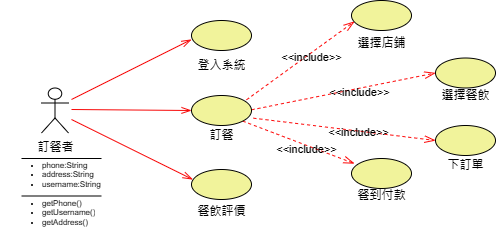

The diagram above was exported from draw.io. Its source (the exported page's mxGraphModel, read from the mxfile embedded in the PNG):
<mxGraphModel dx="1422" dy="306" grid="1" gridSize="10" guides="1" tooltips="1" connect="1" arrows="0" fold="1" page="1" pageScale="1" pageWidth="827" pageHeight="1169" math="0" shadow="0">
  <root>
    <mxCell id="0" />
    <mxCell id="1" parent="0" />
    <mxCell id="kKIJfFuoOPFyUezEtYdb-1" value="訂餐者" style="shape=umlActor;verticalLabelPosition=bottom;verticalAlign=top;html=1;outlineConnect=0;" parent="1" vertex="1">
      <mxGeometry x="20" y="98.5" width="27" height="45" as="geometry" />
    </mxCell>
    <mxCell id="kKIJfFuoOPFyUezEtYdb-2" value="" style="ellipse;whiteSpace=wrap;html=1;gradientColor=none;fillColor=#f1f39b;" parent="1" vertex="1">
      <mxGeometry x="170" y="31" width="60" height="30" as="geometry" />
    </mxCell>
    <mxCell id="kKIJfFuoOPFyUezEtYdb-5" value="訂餐" style="text;html=1;align=center;verticalAlign=middle;resizable=0;points=[];autosize=1;strokeColor=none;fillColor=none;" parent="1" vertex="1">
      <mxGeometry x="175" y="131" width="50" height="30" as="geometry" />
    </mxCell>
    <mxCell id="kKIJfFuoOPFyUezEtYdb-6" value="登入系統" style="text;html=1;align=center;verticalAlign=middle;resizable=0;points=[];autosize=1;strokeColor=none;fillColor=none;" parent="1" vertex="1">
      <mxGeometry x="165" y="61" width="70" height="30" as="geometry" />
    </mxCell>
    <mxCell id="kKIJfFuoOPFyUezEtYdb-7" value="餐飲評價" style="text;html=1;align=center;verticalAlign=middle;resizable=0;points=[];autosize=1;strokeColor=none;fillColor=none;" parent="1" vertex="1">
      <mxGeometry x="165" y="206.5" width="70" height="30" as="geometry" />
    </mxCell>
    <mxCell id="kKIJfFuoOPFyUezEtYdb-14" value="選擇店鋪" style="text;html=1;align=center;verticalAlign=middle;resizable=0;points=[];autosize=1;strokeColor=none;fillColor=none;" parent="1" vertex="1">
      <mxGeometry x="325" y="38.5" width="70" height="30" as="geometry" />
    </mxCell>
    <mxCell id="kKIJfFuoOPFyUezEtYdb-15" value="選擇餐飲" style="text;html=1;align=center;verticalAlign=middle;resizable=0;points=[];autosize=1;strokeColor=none;fillColor=none;" parent="1" vertex="1">
      <mxGeometry x="409" y="91" width="70" height="30" as="geometry" />
    </mxCell>
    <mxCell id="kKIJfFuoOPFyUezEtYdb-16" value="下訂單" style="text;html=1;align=center;verticalAlign=middle;resizable=0;points=[];autosize=1;strokeColor=none;fillColor=none;" parent="1" vertex="1">
      <mxGeometry x="414" y="161" width="60" height="30" as="geometry" />
    </mxCell>
    <mxCell id="kKIJfFuoOPFyUezEtYdb-17" value="餐到付款" style="text;html=1;align=center;verticalAlign=middle;resizable=0;points=[];autosize=1;strokeColor=none;fillColor=none;" parent="1" vertex="1">
      <mxGeometry x="325" y="191" width="70" height="30" as="geometry" />
    </mxCell>
    <mxCell id="kKIJfFuoOPFyUezEtYdb-18" value="&amp;lt;&amp;lt;include&amp;gt;&amp;gt;" style="endArrow=openThin;endSize=9;dashed=1;html=1;rounded=0;strokeColor=#fd0808;endFill=0;strokeWidth=1;entryX=0;entryY=0.5;entryDx=0;entryDy=0;labelBackgroundColor=none;" parent="1" edge="1">
      <mxGeometry x="0.1666" y="-4" width="160" relative="1" as="geometry">
        <mxPoint x="230" y="120.31" as="sourcePoint" />
        <mxPoint x="414" y="83.5" as="targetPoint" />
        <mxPoint as="offset" />
      </mxGeometry>
    </mxCell>
    <mxCell id="kKIJfFuoOPFyUezEtYdb-19" value="&amp;lt;&amp;lt;include&amp;gt;&amp;gt;" style="endArrow=openThin;endSize=9;dashed=1;html=1;rounded=0;strokeColor=#fd0808;endFill=0;strokeWidth=1;exitX=1.033;exitY=0.756;exitDx=0;exitDy=0;exitPerimeter=0;labelBackgroundColor=none;entryX=0;entryY=0.5;entryDx=0;entryDy=0;" parent="1" target="isMdVAUJseT60fGwj7ad-5" edge="1">
      <mxGeometry x="0.1504" y="-1" width="160" relative="1" as="geometry">
        <mxPoint x="231.98000000000002" y="128.68" as="sourcePoint" />
        <mxPoint x="410" y="140" as="targetPoint" />
        <mxPoint as="offset" />
      </mxGeometry>
    </mxCell>
    <mxCell id="kKIJfFuoOPFyUezEtYdb-20" value="&amp;lt;&amp;lt;include&amp;gt;&amp;gt;" style="endArrow=openThin;endSize=9;dashed=1;html=1;rounded=0;strokeColor=#fd0808;endFill=0;strokeWidth=1;entryX=0.05;entryY=0.698;entryDx=0;entryDy=0;entryPerimeter=0;labelBackgroundColor=none;" parent="1" target="isMdVAUJseT60fGwj7ad-3" edge="1">
      <mxGeometry x="0.1666" y="-4" width="160" relative="1" as="geometry">
        <mxPoint x="225" y="110.31" as="sourcePoint" />
        <mxPoint x="330" y="31.010000000000048" as="targetPoint" />
        <mxPoint as="offset" />
      </mxGeometry>
    </mxCell>
    <mxCell id="kKIJfFuoOPFyUezEtYdb-21" value="&amp;lt;&amp;lt;include&amp;gt;&amp;gt;" style="endArrow=openThin;endSize=9;dashed=1;html=1;rounded=0;strokeColor=#fd0808;endFill=0;strokeWidth=1;exitX=1;exitY=1;exitDx=0;exitDy=0;labelBackgroundColor=none;entryX=0.05;entryY=0.17;entryDx=0;entryDy=0;entryPerimeter=0;" parent="1" target="isMdVAUJseT60fGwj7ad-6" edge="1">
      <mxGeometry x="0.1666" y="-4" width="160" relative="1" as="geometry">
        <mxPoint x="221.21320343559637" y="131.60660171779818" as="sourcePoint" />
        <mxPoint x="336.0237989911968" y="174.98415581900372" as="targetPoint" />
        <mxPoint as="offset" />
      </mxGeometry>
    </mxCell>
    <mxCell id="kKIJfFuoOPFyUezEtYdb-22" value="" style="endArrow=openThin;endFill=0;endSize=8;html=1;rounded=0;strokeColor=#f70808;entryX=0;entryY=0.5;entryDx=0;entryDy=0;" parent="1" target="isMdVAUJseT60fGwj7ad-1" edge="1">
      <mxGeometry width="160" relative="1" as="geometry">
        <mxPoint x="50" y="120" as="sourcePoint" />
        <mxPoint x="170" y="121" as="targetPoint" />
      </mxGeometry>
    </mxCell>
    <mxCell id="kKIJfFuoOPFyUezEtYdb-23" value="" style="endArrow=openThin;endFill=0;endSize=8;html=1;rounded=0;strokeColor=#f70808;entryX=0;entryY=0.633;entryDx=0;entryDy=0;entryPerimeter=0;" parent="1" target="kKIJfFuoOPFyUezEtYdb-2" edge="1">
      <mxGeometry width="160" relative="1" as="geometry">
        <mxPoint x="50" y="110" as="sourcePoint" />
        <mxPoint x="160.73171369264787" y="147.24290098787833" as="targetPoint" />
      </mxGeometry>
    </mxCell>
    <mxCell id="kKIJfFuoOPFyUezEtYdb-24" value="" style="endArrow=openThin;endFill=0;endSize=8;html=1;rounded=0;strokeColor=#f70808;entryX=0.021;entryY=0.333;entryDx=0;entryDy=0;entryPerimeter=0;" parent="1" target="isMdVAUJseT60fGwj7ad-2" edge="1">
      <mxGeometry width="160" relative="1" as="geometry">
        <mxPoint x="50" y="130" as="sourcePoint" />
        <mxPoint x="171.26" y="190.48000000000002" as="targetPoint" />
      </mxGeometry>
    </mxCell>
    <mxCell id="kKIJfFuoOPFyUezEtYdb-27" value="" style="endArrow=none;endFill=0;endSize=12;html=1;rounded=0;edgeStyle=orthogonalEdgeStyle;" parent="1" edge="1">
      <mxGeometry width="160" relative="1" as="geometry">
        <mxPoint y="169" as="sourcePoint" />
        <mxPoint x="80" y="169" as="targetPoint" />
      </mxGeometry>
    </mxCell>
    <mxCell id="kKIJfFuoOPFyUezEtYdb-29" value="" style="endArrow=none;endFill=0;endSize=12;html=1;rounded=0;edgeStyle=orthogonalEdgeStyle;" parent="1" edge="1">
      <mxGeometry width="160" relative="1" as="geometry">
        <mxPoint y="206.5" as="sourcePoint" />
        <mxPoint x="80" y="206.5" as="targetPoint" />
      </mxGeometry>
    </mxCell>
    <mxCell id="kKIJfFuoOPFyUezEtYdb-3" value="&lt;ul style=&quot;font-size: 8px;&quot;&gt;&lt;li&gt;phone:String&lt;/li&gt;&lt;li&gt;address:String&lt;/li&gt;&lt;li&gt;username:String&lt;/li&gt;&lt;/ul&gt;" style="text;strokeColor=none;fillColor=none;html=1;whiteSpace=wrap;verticalAlign=middle;overflow=hidden;" parent="1" vertex="1">
      <mxGeometry x="-21.5" y="161" width="101.5" height="45.5" as="geometry" />
    </mxCell>
    <mxCell id="kKIJfFuoOPFyUezEtYdb-25" value="&lt;ul style=&quot;font-size: 8px;&quot;&gt;&lt;li&gt;getPhone()&lt;/li&gt;&lt;li&gt;getUsername()&lt;/li&gt;&lt;li style=&quot;border-color: var(--border-color);&quot;&gt;getAddress()&lt;/li&gt;&lt;/ul&gt;" style="text;strokeColor=none;fillColor=none;html=1;whiteSpace=wrap;verticalAlign=middle;overflow=hidden;" parent="1" vertex="1">
      <mxGeometry x="-21.5" y="199" width="101.5" height="45.5" as="geometry" />
    </mxCell>
    <mxCell id="isMdVAUJseT60fGwj7ad-1" value="" style="ellipse;whiteSpace=wrap;html=1;gradientColor=none;fillColor=#f1f39b;" vertex="1" parent="1">
      <mxGeometry x="170" y="106" width="60" height="30" as="geometry" />
    </mxCell>
    <mxCell id="isMdVAUJseT60fGwj7ad-2" value="" style="ellipse;whiteSpace=wrap;html=1;gradientColor=none;fillColor=#f1f39b;" vertex="1" parent="1">
      <mxGeometry x="170" y="180" width="60" height="30" as="geometry" />
    </mxCell>
    <mxCell id="isMdVAUJseT60fGwj7ad-3" value="" style="ellipse;whiteSpace=wrap;html=1;gradientColor=none;fillColor=#f1f39b;" vertex="1" parent="1">
      <mxGeometry x="330" y="11" width="60" height="30" as="geometry" />
    </mxCell>
    <mxCell id="isMdVAUJseT60fGwj7ad-4" value="" style="ellipse;whiteSpace=wrap;html=1;gradientColor=none;fillColor=#f1f39b;" vertex="1" parent="1">
      <mxGeometry x="414" y="68.5" width="60" height="30" as="geometry" />
    </mxCell>
    <mxCell id="isMdVAUJseT60fGwj7ad-5" value="" style="ellipse;whiteSpace=wrap;html=1;gradientColor=none;fillColor=#f1f39b;" vertex="1" parent="1">
      <mxGeometry x="414" y="136" width="60" height="30" as="geometry" />
    </mxCell>
    <mxCell id="isMdVAUJseT60fGwj7ad-6" value="" style="ellipse;whiteSpace=wrap;html=1;gradientColor=none;fillColor=#f1f39b;" vertex="1" parent="1">
      <mxGeometry x="330" y="169" width="60" height="30" as="geometry" />
    </mxCell>
  </root>
</mxGraphModel>